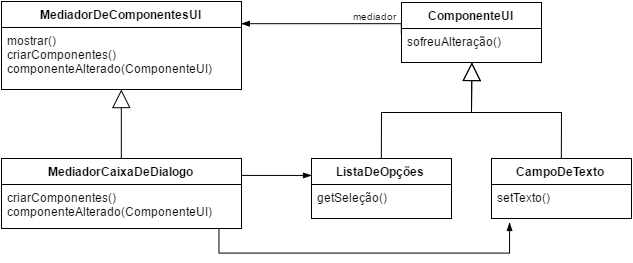

The diagram above was exported from draw.io. Its source (the exported page's mxGraphModel, read from the mxfile embedded in the PNG):
<mxGraphModel dx="929" dy="840" grid="1" gridSize="10" guides="1" tooltips="1" connect="1" arrows="1" fold="1" page="1" pageScale="1" pageWidth="826" pageHeight="1169" background="#ffffff" math="0" shadow="0">
  <root>
    <mxCell id="0" />
    <mxCell id="1" parent="0" />
    <mxCell id="2" value="&lt;b&gt;ComponenteUI&lt;/b&gt;" style="swimlane;html=1;fontStyle=0;childLayout=stackLayout;horizontal=1;startSize=26;fillColor=none;horizontalStack=0;resizeParent=1;resizeLast=0;collapsible=1;marginBottom=0;swimlaneFillColor=#ffffff;" vertex="1" parent="1">
      <mxGeometry x="510" y="480" width="140" height="60" as="geometry" />
    </mxCell>
    <mxCell id="3" value="sofreuAlteração()" style="text;html=1;strokeColor=none;fillColor=none;align=left;verticalAlign=top;spacingLeft=4;spacingRight=4;whiteSpace=wrap;overflow=hidden;rotatable=0;points=[[0,0.5],[1,0.5]];portConstraint=eastwest;" vertex="1" parent="2">
      <mxGeometry y="26" width="140" height="26" as="geometry" />
    </mxCell>
    <mxCell id="4" value="sofreuAlteração()" style="text;html=1;strokeColor=none;fillColor=none;align=left;verticalAlign=top;spacingLeft=4;spacingRight=4;whiteSpace=wrap;overflow=hidden;rotatable=0;points=[[0,0.5],[1,0.5]];portConstraint=eastwest;" vertex="1" parent="1">
      <mxGeometry x="510" y="506" width="140" height="26" as="geometry" />
    </mxCell>
    <mxCell id="5" value="&lt;b&gt;MediadorDeComponentesUI&lt;/b&gt;" style="swimlane;html=1;fontStyle=0;childLayout=stackLayout;horizontal=1;startSize=26;fillColor=none;horizontalStack=0;resizeParent=1;resizeLast=0;collapsible=1;marginBottom=0;swimlaneFillColor=#ffffff;" vertex="1" parent="1">
      <mxGeometry x="110" y="479" width="240" height="88" as="geometry" />
    </mxCell>
    <mxCell id="6" value="mostrar()&lt;div&gt;criarComponentes()&lt;/div&gt;&lt;div&gt;componenteAlterado(ComponenteUI)&lt;/div&gt;" style="text;html=1;strokeColor=none;fillColor=none;align=left;verticalAlign=top;spacingLeft=4;spacingRight=4;whiteSpace=wrap;overflow=hidden;rotatable=0;points=[[0,0.5],[1,0.5]];portConstraint=eastwest;" vertex="1" parent="5">
      <mxGeometry y="26" width="240" height="54" as="geometry" />
    </mxCell>
    <mxCell id="7" value="mostrar()&lt;div&gt;criarComponentes()&lt;/div&gt;&lt;div&gt;componenteAlterado(ComponenteUI)&lt;/div&gt;" style="text;html=1;strokeColor=none;fillColor=none;align=left;verticalAlign=top;spacingLeft=4;spacingRight=4;whiteSpace=wrap;overflow=hidden;rotatable=0;points=[[0,0.5],[1,0.5]];portConstraint=eastwest;" vertex="1" parent="1">
      <mxGeometry x="110" y="505" width="240" height="54" as="geometry" />
    </mxCell>
    <mxCell id="8" value="&lt;b&gt;MediadorCaixaDeDialogo&lt;/b&gt;" style="swimlane;html=1;fontStyle=0;childLayout=stackLayout;horizontal=1;startSize=26;fillColor=none;horizontalStack=0;resizeParent=1;resizeLast=0;collapsible=1;marginBottom=0;swimlaneFillColor=#ffffff;" vertex="1" parent="1">
      <mxGeometry x="110" y="636" width="240" height="70" as="geometry" />
    </mxCell>
    <mxCell id="9" value="&lt;span style=&quot;line-height: 1.2&quot;&gt;criarComponentes()&lt;/span&gt;&lt;div&gt;&lt;div&gt;componenteAlterado(ComponenteUI)&lt;/div&gt;&lt;/div&gt;" style="text;html=1;strokeColor=none;fillColor=none;align=left;verticalAlign=top;spacingLeft=4;spacingRight=4;whiteSpace=wrap;overflow=hidden;rotatable=0;points=[[0,0.5],[1,0.5]];portConstraint=eastwest;" vertex="1" parent="8">
      <mxGeometry y="26" width="240" height="44" as="geometry" />
    </mxCell>
    <mxCell id="10" value="&lt;span style=&quot;line-height: 1.2&quot;&gt;criarComponentes()&lt;/span&gt;&lt;div&gt;&lt;div&gt;componenteAlterado(ComponenteUI)&lt;/div&gt;&lt;/div&gt;" style="text;html=1;strokeColor=none;fillColor=none;align=left;verticalAlign=top;spacingLeft=4;spacingRight=4;whiteSpace=wrap;overflow=hidden;rotatable=0;points=[[0,0.5],[1,0.5]];portConstraint=eastwest;" vertex="1" parent="1">
      <mxGeometry x="110" y="662" width="240" height="44" as="geometry" />
    </mxCell>
    <mxCell id="11" value="&lt;b&gt;ListaDeOpções&lt;/b&gt;" style="swimlane;html=1;fontStyle=0;childLayout=stackLayout;horizontal=1;startSize=26;fillColor=none;horizontalStack=0;resizeParent=1;resizeLast=0;collapsible=1;marginBottom=0;swimlaneFillColor=#ffffff;" vertex="1" parent="1">
      <mxGeometry x="420" y="636" width="140" height="60" as="geometry" />
    </mxCell>
    <mxCell id="12" value="getSeleção()" style="text;html=1;strokeColor=none;fillColor=none;align=left;verticalAlign=top;spacingLeft=4;spacingRight=4;whiteSpace=wrap;overflow=hidden;rotatable=0;points=[[0,0.5],[1,0.5]];portConstraint=eastwest;" vertex="1" parent="11">
      <mxGeometry y="26" width="140" height="26" as="geometry" />
    </mxCell>
    <mxCell id="13" value="getSeleção()" style="text;html=1;strokeColor=none;fillColor=none;align=left;verticalAlign=top;spacingLeft=4;spacingRight=4;whiteSpace=wrap;overflow=hidden;rotatable=0;points=[[0,0.5],[1,0.5]];portConstraint=eastwest;" vertex="1" parent="1">
      <mxGeometry x="420" y="662" width="140" height="26" as="geometry" />
    </mxCell>
    <mxCell id="14" value="&lt;b&gt;CampoDeTexto&lt;/b&gt;" style="swimlane;html=1;fontStyle=0;childLayout=stackLayout;horizontal=1;startSize=26;fillColor=none;horizontalStack=0;resizeParent=1;resizeLast=0;collapsible=1;marginBottom=0;swimlaneFillColor=#ffffff;" vertex="1" parent="1">
      <mxGeometry x="600" y="636" width="140" height="60" as="geometry" />
    </mxCell>
    <mxCell id="15" value="setTexto()" style="text;html=1;strokeColor=none;fillColor=none;align=left;verticalAlign=top;spacingLeft=4;spacingRight=4;whiteSpace=wrap;overflow=hidden;rotatable=0;points=[[0,0.5],[1,0.5]];portConstraint=eastwest;" vertex="1" parent="14">
      <mxGeometry y="26" width="140" height="26" as="geometry" />
    </mxCell>
    <mxCell id="16" value="setTexto()" style="text;html=1;strokeColor=none;fillColor=none;align=left;verticalAlign=top;spacingLeft=4;spacingRight=4;whiteSpace=wrap;overflow=hidden;rotatable=0;points=[[0,0.5],[1,0.5]];portConstraint=eastwest;" vertex="1" parent="1">
      <mxGeometry x="600" y="662" width="140" height="26" as="geometry" />
    </mxCell>
    <mxCell id="17" value="" style="endArrow=block;endSize=16;endFill=0;html=1;strokeColor=#000000;strokeWidth=1;exitX=0.5;exitY=0;entryX=0.5;entryY=1;rounded=0;" edge="1" source="14" target="2" parent="1">
      <mxGeometry x="535" y="560" width="160" as="geometry">
        <mxPoint x="695" y="630" as="sourcePoint" />
        <mxPoint x="605" y="550" as="targetPoint" />
        <Array as="points">
          <mxPoint x="670" y="590" />
          <mxPoint x="580" y="590" />
        </Array>
      </mxGeometry>
    </mxCell>
    <mxCell id="18" value="" style="endArrow=block;endSize=16;endFill=0;html=1;strokeColor=#000000;strokeWidth=1;exitX=0.5;exitY=0;entryX=0.5;entryY=1;rounded=0;" edge="1" source="11" target="2" parent="1">
      <mxGeometry x="436" y="560" width="160" as="geometry">
        <mxPoint x="436" y="640" as="sourcePoint" />
        <mxPoint x="519" y="560" as="targetPoint" />
        <Array as="points">
          <mxPoint x="490" y="590" />
          <mxPoint x="580" y="590" />
        </Array>
      </mxGeometry>
    </mxCell>
    <mxCell id="19" value="" style="endArrow=block;endSize=16;endFill=0;html=1;strokeColor=#000000;strokeWidth=1;exitX=0.5;exitY=0;entryX=0.5;entryY=1;" edge="1" source="8" target="5" parent="1">
      <mxGeometry x="402" y="524" width="160" as="geometry">
        <mxPoint x="402" y="604" as="sourcePoint" />
        <mxPoint x="402" y="524" as="targetPoint" />
      </mxGeometry>
    </mxCell>
    <mxCell id="20" value="" style="endArrow=none;html=1;edgeStyle=orthogonalEdgeStyle;strokeColor=#000000;strokeWidth=1;startArrow=blockThin;startFill=1;exitX=1;exitY=0.25;rounded=0;" edge="1" source="5" target="2" parent="1">
      <mxGeometry x="297" y="525" as="geometry">
        <mxPoint x="292" y="600" as="sourcePoint" />
        <mxPoint x="477" y="600" as="targetPoint" />
        <Array as="points">
          <mxPoint x="510" y="501" />
        </Array>
      </mxGeometry>
    </mxCell>
    <mxCell id="21" value="" style="resizable=0;html=1;align=left;verticalAlign=bottom;labelBackgroundColor=#ffffff;fontSize=10;" connectable="0" vertex="1" parent="20">
      <mxGeometry x="-1" relative="1" as="geometry" />
    </mxCell>
    <mxCell id="22" value="" style="resizable=0;html=1;align=right;verticalAlign=bottom;labelBackgroundColor=#ffffff;fontSize=10;" connectable="0" vertex="1" parent="20">
      <mxGeometry x="1" relative="1" as="geometry" />
    </mxCell>
    <mxCell id="23" value="&lt;font style=&quot;font-size: 10px&quot;&gt;mediador&lt;/font&gt;" style="text;html=1;resizable=0;points=[];align=center;verticalAlign=middle;labelBackgroundColor=#ffffff;" vertex="1" connectable="0" parent="20">
      <mxGeometry relative="1" as="geometry">
        <mxPoint x="48" y="-9" as="offset" />
      </mxGeometry>
    </mxCell>
    <mxCell id="24" value="" style="resizable=0;html=1;align=left;verticalAlign=bottom;labelBackgroundColor=#ffffff;fontSize=10;" connectable="0" vertex="1" parent="1">
      <mxGeometry x="349.82352941176464" y="501.17647058823536" as="geometry" />
    </mxCell>
    <mxCell id="25" value="" style="resizable=0;html=1;align=right;verticalAlign=bottom;labelBackgroundColor=#ffffff;fontSize=10;" connectable="0" vertex="1" parent="1">
      <mxGeometry x="509.82352941176464" y="510.5882352941178" as="geometry" />
    </mxCell>
    <mxCell id="26" value="&lt;font style=&quot;font-size: 10px&quot;&gt;mediador&lt;/font&gt;" style="text;html=1;resizable=0;points=[];align=center;verticalAlign=middle;labelBackgroundColor=#ffffff;" vertex="1" connectable="0" parent="1">
      <mxGeometry x="482.52941176470586" y="492.17647058823513" as="geometry">
        <mxPoint x="48" y="-9" as="offset" />
      </mxGeometry>
    </mxCell>
    <mxCell id="27" value="" style="endArrow=none;html=1;edgeStyle=orthogonalEdgeStyle;strokeColor=#000000;strokeWidth=1;startArrow=blockThin;startFill=1;rounded=0;" edge="1" target="10" parent="1">
      <mxGeometry x="240" y="430" as="geometry">
        <mxPoint x="618.0588235294117" y="700" as="sourcePoint" />
        <mxPoint x="327.41379310344826" y="740.0689655172414" as="targetPoint" />
        <Array as="points">
          <mxPoint x="618" y="730" />
          <mxPoint x="327" y="730" />
        </Array>
      </mxGeometry>
    </mxCell>
    <mxCell id="28" value="" style="resizable=0;html=1;align=left;verticalAlign=bottom;labelBackgroundColor=#ffffff;fontSize=10;" connectable="0" vertex="1" parent="27">
      <mxGeometry x="-1" relative="1" as="geometry" />
    </mxCell>
    <mxCell id="29" value="" style="resizable=0;html=1;align=right;verticalAlign=bottom;labelBackgroundColor=#ffffff;fontSize=10;" connectable="0" vertex="1" parent="27">
      <mxGeometry x="1" relative="1" as="geometry" />
    </mxCell>
    <mxCell id="30" value="" style="resizable=0;html=1;align=left;verticalAlign=bottom;labelBackgroundColor=#ffffff;fontSize=10;" connectable="0" vertex="1" parent="1">
      <mxGeometry x="618.0588235294117" y="700" as="geometry" />
    </mxCell>
    <mxCell id="31" value="" style="resizable=0;html=1;align=right;verticalAlign=bottom;labelBackgroundColor=#ffffff;fontSize=10;" connectable="0" vertex="1" parent="1">
      <mxGeometry x="327.47058823529414" y="705.8823529411766" as="geometry" />
    </mxCell>
    <mxCell id="32" value="" style="endArrow=none;html=1;edgeStyle=orthogonalEdgeStyle;strokeColor=#000000;strokeWidth=1;startArrow=blockThin;startFill=1;entryX=1;entryY=0.25;rounded=0;" edge="1" source="11" target="8" parent="1">
      <mxGeometry x="295.344827586207" y="404.8965517241379" as="geometry">
        <mxPoint x="336.72413793103453" y="404.8965517241379" as="sourcePoint" />
        <mxPoint x="295.344827586207" y="404.8965517241379" as="targetPoint" />
        <Array as="points">
          <mxPoint x="400" y="653" />
          <mxPoint x="400" y="653" />
        </Array>
      </mxGeometry>
    </mxCell>
    <mxCell id="33" value="" style="resizable=0;html=1;align=left;verticalAlign=bottom;labelBackgroundColor=#ffffff;fontSize=10;" connectable="0" vertex="1" parent="32">
      <mxGeometry x="-1" relative="1" as="geometry" />
    </mxCell>
    <mxCell id="34" value="" style="resizable=0;html=1;align=right;verticalAlign=bottom;labelBackgroundColor=#ffffff;fontSize=10;" connectable="0" vertex="1" parent="32">
      <mxGeometry x="1" relative="1" as="geometry" />
    </mxCell>
    <mxCell id="35" value="" style="resizable=0;html=1;align=left;verticalAlign=bottom;labelBackgroundColor=#ffffff;fontSize=10;" connectable="0" vertex="1" parent="1">
      <mxGeometry x="419.9999999999998" y="652.9411764705883" as="geometry" />
    </mxCell>
    <mxCell id="36" value="" style="resizable=0;html=1;align=right;verticalAlign=bottom;labelBackgroundColor=#ffffff;fontSize=10;" connectable="0" vertex="1" parent="1">
      <mxGeometry x="349.4117647058822" y="652.9411764705883" as="geometry" />
    </mxCell>
  </root>
</mxGraphModel>